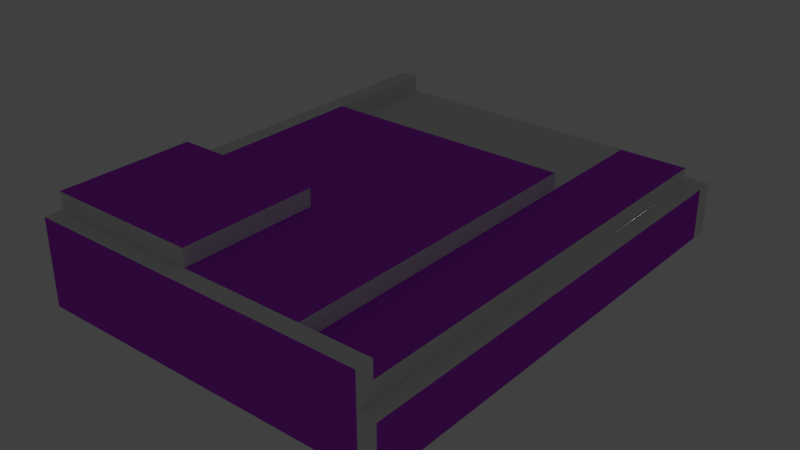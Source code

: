 # Source: mesh.blend  (saved by Blender 2.79.0; exported with 4.5.12 LTS)
import bpy
from mathutils import Matrix  # noqa: F401  (used for matrix-valued properties, if any)

bpy.ops.wm.read_factory_settings(use_empty=True)
scene = bpy.context.scene
scene.name = 'Scene'

# ---- collections
col_collection_1 = bpy.data.collections.new('Collection 1'); scene.collection.children.link(col_collection_1)

# ---- materials (node trees are filled in below, after node groups)
mat_rock = bpy.data.materials.new('Rock')
mat_rock.alpha_threshold = 0.0
mat_rock.use_transparent_shadow = False
mat_rock.roughness = 0.5
mat_rock.specular_intensity = 0.0
mat_nope = bpy.data.materials.new('nope')
mat_nope.alpha_threshold = 0.0
mat_nope.use_transparent_shadow = False
mat_nope.diffuse_color = (0.5048, 0.04846, 0.8, 1.0)
mat_nope.specular_color = (0.893, 0.1004, 1.0)
mat_nope.roughness = 0.5
mat_nope.specular_intensity = 0.0

# ---- material node trees

# ---- world
world_world = bpy.data.worlds.new('World'); scene.world = world_world
world_world.color = (0.05088, 0.05088, 0.05088)
world_world.use_sun_shadow = False
world_world.sun_shadow_jitter_overblur = 0.0
world_world.cycles.sampling_method = 'MANUAL'

# ---- lights
light_point_000 = bpy.data.lights.new('Point.000', 'POINT')
light_point_000.transmission_factor = 0.0
light_point_000.energy = 200.0
light_point_000.shadow_buffer_clip_start = 0.5
light_point_000.shadow_soft_size = 0.1
light_point_000.shadow_maximum_resolution = 0.006
light_point_000.use_absolute_resolution = True
light_point_008 = bpy.data.lights.new('Point.008', 'POINT')
light_point_008.transmission_factor = 0.0
light_point_008.energy = 200.0
light_point_008.shadow_buffer_clip_start = 0.5
light_point_008.shadow_soft_size = 0.1
light_point_008.shadow_maximum_resolution = 0.006
light_point_008.use_absolute_resolution = True

# ---- meshes
me_cube_026 = bpy.data.meshes.new('Cube.026')
me_cube_026.from_pydata([(-0.1151, -0.1151, -0.6042), (-0.1151, -0.1151, 0.2014), (-0.1151, 0.1151, -0.6042), (-0.1151, 0.1151, 0.2014), (0.1151, -0.1151, -0.6042), (0.1151, -0.1151, 0.2014), (0.1151, 0.1151, -0.6042), (0.1151, 0.1151, 0.2014)], [], [(0, 1, 3, 2), (2, 3, 7, 6), (6, 7, 5, 4), (4, 5, 1, 0), (2, 6, 4, 0), (7, 3, 1, 5)])
_uv = me_cube_026.uv_layers.new(name='UVMap')
_uv.uv.foreach_set('vector', [9.998e-05, 0.9999, 9.998e-05, 9.998e-05, 0.9999, 9.998e-05, 0.9999, 0.9999, 9.998e-05, 0.9999, 9.998e-05, 9.998e-05, 0.9999, 9.998e-05, 0.9999, 0.9999, 0.9999, 9.998e-05, 0.9999, 0.9999, 9.998e-05, 0.9999, 9.998e-05, 9.998e-05, 0.9999, 9.998e-05, 0.9999, 0.9999, 0.0001, 0.9999, 9.998e-05, 9.998e-05, 0.0001, 0.0001001, 0.9999, 9.998e-05, 0.9999, 0.9999, 9.998e-05, 0.9999, 0.9996, 0.9999, 9.998e-05, 0.9996, 0.000445, 9.998e-05, 0.9999, 0.0004451])
me_cube_026.materials.append(mat_rock)
me_cube_026.use_remesh_preserve_volume = False
me_cube_026.use_remesh_preserve_attributes = False
me_cube_026.use_mirror_vertex_groups = False
me_cube_026.update()
me_cube_025 = bpy.data.meshes.new('Cube.025')
me_cube_025.from_pydata([(-0.1151, -0.1151, -0.6042), (-0.1151, -0.1151, 0.2014), (-0.1151, 0.1151, -0.6042), (-0.1151, 0.1151, 0.2014), (0.1151, -0.1151, -0.6042), (0.1151, -0.1151, 0.2014), (0.1151, 0.1151, -0.6042), (0.1151, 0.1151, 0.2014)], [], [(0, 1, 3, 2), (2, 3, 7, 6), (6, 7, 5, 4), (4, 5, 1, 0), (2, 6, 4, 0), (7, 3, 1, 5)])
_uv = me_cube_025.uv_layers.new(name='UVMap')
_uv.uv.foreach_set('vector', [9.998e-05, 0.9999, 9.998e-05, 9.998e-05, 0.9999, 9.998e-05, 0.9999, 0.9999, 9.998e-05, 0.9999, 9.998e-05, 9.998e-05, 0.9999, 9.998e-05, 0.9999, 0.9999, 0.9999, 9.998e-05, 0.9999, 0.9999, 9.998e-05, 0.9999, 9.998e-05, 9.998e-05, 0.9999, 9.998e-05, 0.9999, 0.9999, 0.0001, 0.9999, 9.998e-05, 9.998e-05, 0.0001, 0.0001001, 0.9999, 9.998e-05, 0.9999, 0.9999, 9.998e-05, 0.9999, 0.9996, 0.9999, 9.998e-05, 0.9996, 0.000445, 9.998e-05, 0.9999, 0.0004451])
me_cube_025.materials.append(mat_rock)
me_cube_025.use_remesh_preserve_volume = False
me_cube_025.use_remesh_preserve_attributes = False
me_cube_025.use_mirror_vertex_groups = False
me_cube_025.update()
me_cube_024 = bpy.data.meshes.new('Cube.024')
me_cube_024.from_pydata([(-0.1151, -0.1151, -0.6042), (-0.1151, -0.1151, -0.2014), (-0.1151, 0.1151, -0.6042), (-0.1151, 0.1151, -0.2014), (9.686e-08, -0.1151, -0.6042), (9.686e-08, -0.1151, -0.2014), (9.686e-08, 0.1151, -0.6042), (9.686e-08, 0.1151, -0.2014)], [], [(0, 1, 3, 2), (2, 3, 7, 6), (6, 7, 5, 4), (4, 5, 1, 0), (2, 6, 4, 0), (7, 3, 1, 5)])
_uv = me_cube_024.uv_layers.new(name='UVMap')
_uv.uv.foreach_set('vector', [9.998e-05, 0.9999, 9.998e-05, 9.998e-05, 0.9999, 9.998e-05, 0.9999, 0.9999, 9.998e-05, 0.9999, 9.998e-05, 9.998e-05, 0.9999, 9.998e-05, 0.9999, 0.9999, 0.9999, 9.998e-05, 0.9999, 0.9999, 9.998e-05, 0.9999, 9.998e-05, 9.998e-05, 0.9999, 9.998e-05, 0.9999, 0.9999, 0.0001, 0.9999, 9.998e-05, 9.998e-05, 0.0001, 0.0001001, 0.9999, 9.998e-05, 0.9999, 0.9999, 9.998e-05, 0.9999, 0.9996, 0.9999, 9.998e-05, 0.9996, 0.000445, 9.998e-05, 0.9999, 0.0004451])
me_cube_024.materials.append(mat_rock)
me_cube_024.use_remesh_preserve_volume = False
me_cube_024.use_remesh_preserve_attributes = False
me_cube_024.use_mirror_vertex_groups = False
me_cube_024.update()
me_cube_023 = bpy.data.meshes.new('Cube.023')
me_cube_023.from_pydata([(-0.1151, -0.1151, -0.6042), (-0.1151, -0.1151, -0.2014), (-0.1151, 0.1151, -0.6042), (-0.1151, 0.1151, -0.2014), (9.686e-08, -0.1151, -0.6042), (9.686e-08, -0.1151, -0.2014), (9.686e-08, 0.1151, -0.6042), (9.686e-08, 0.1151, -0.2014)], [], [(0, 1, 3, 2), (2, 3, 7, 6), (6, 7, 5, 4), (4, 5, 1, 0), (2, 6, 4, 0), (7, 3, 1, 5)])
_uv = me_cube_023.uv_layers.new(name='UVMap')
_uv.uv.foreach_set('vector', [9.998e-05, 0.9999, 9.998e-05, 9.998e-05, 0.9999, 9.998e-05, 0.9999, 0.9999, 9.998e-05, 0.9999, 9.998e-05, 9.998e-05, 0.9999, 9.998e-05, 0.9999, 0.9999, 0.9999, 9.998e-05, 0.9999, 0.9999, 9.998e-05, 0.9999, 9.998e-05, 9.998e-05, 0.9999, 9.998e-05, 0.9999, 0.9999, 0.0001, 0.9999, 9.998e-05, 9.998e-05, 0.0001, 0.0001001, 0.9999, 9.998e-05, 0.9999, 0.9999, 9.998e-05, 0.9999, 0.9996, 0.9999, 9.998e-05, 0.9996, 0.000445, 9.998e-05, 0.9999, 0.0004451])
me_cube_023.materials.append(mat_rock)
me_cube_023.use_remesh_preserve_volume = False
me_cube_023.use_remesh_preserve_attributes = False
me_cube_023.use_mirror_vertex_groups = False
me_cube_023.update()
me_cube_022 = bpy.data.meshes.new('Cube.022')
me_cube_022.from_pydata([(0.0001836, 1.381, 0.8056), (0.0001837, 1.381, 4.431), (0.0001836, 2.301, 0.8056), (0.0001837, 2.301, 4.431), (0.1153, 1.381, 0.8056), (0.1153, 1.381, 4.431), (0.1153, 2.301, 0.8056), (0.1153, 2.301, 4.431)], [], [(0, 1, 3, 2), (2, 3, 7, 6), (6, 7, 5, 4), (4, 5, 1, 0), (2, 6, 4, 0), (7, 3, 1, 5)])
me_cube_022.polygons.foreach_set('material_index', [1, 0, 0, 0, 0, 0])
_uv = me_cube_022.uv_layers.new(name='UVMap')
_uv.uv.foreach_set('vector', [9.998e-05, 0.9999, 9.998e-05, 9.998e-05, 0.9999, 9.998e-05, 0.9999, 0.9999, 9.998e-05, 0.9999, 9.998e-05, 9.998e-05, 0.9999, 9.998e-05, 0.9999, 0.9999, 0.9999, 9.998e-05, 0.9999, 0.9999, 9.998e-05, 0.9999, 9.998e-05, 9.998e-05, 0.9999, 9.998e-05, 0.9999, 0.9999, 0.0001, 0.9999, 9.998e-05, 9.998e-05, 0.0001, 0.0001001, 0.9999, 9.998e-05, 0.9999, 0.9999, 9.998e-05, 0.9999, 0.9996, 0.9999, 9.998e-05, 0.9996, 0.000445, 9.998e-05, 0.9999, 0.0004451])
me_cube_022.materials.append(mat_rock)
me_cube_022.materials.append(mat_nope)
me_cube_022.use_remesh_preserve_volume = False
me_cube_022.use_remesh_preserve_attributes = False
me_cube_022.use_mirror_vertex_groups = False
me_cube_022.update()
me_cube_021 = bpy.data.meshes.new('Cube.021')
me_cube_021.from_pydata([(0.0001836, 1.381, 0.8056), (0.0001837, 1.381, 4.431), (0.0001836, 2.301, 0.8056), (0.0001837, 2.301, 4.431), (0.1153, 1.381, 0.8056), (0.1153, 1.381, 4.431), (0.1153, 2.301, 0.8056), (0.1153, 2.301, 4.431)], [], [(0, 1, 3, 2), (2, 3, 7, 6), (6, 7, 5, 4), (4, 5, 1, 0), (2, 6, 4, 0), (7, 3, 1, 5)])
me_cube_021.polygons.foreach_set('material_index', [1, 0, 0, 0, 0, 0])
_uv = me_cube_021.uv_layers.new(name='UVMap')
_uv.uv.foreach_set('vector', [9.998e-05, 0.9999, 9.998e-05, 9.998e-05, 0.9999, 9.998e-05, 0.9999, 0.9999, 9.998e-05, 0.9999, 9.998e-05, 9.998e-05, 0.9999, 9.998e-05, 0.9999, 0.9999, 0.9999, 9.998e-05, 0.9999, 0.9999, 9.998e-05, 0.9999, 9.998e-05, 9.998e-05, 0.9999, 9.998e-05, 0.9999, 0.9999, 0.0001, 0.9999, 9.998e-05, 9.998e-05, 0.0001, 0.0001001, 0.9999, 9.998e-05, 0.9999, 0.9999, 9.998e-05, 0.9999, 0.9996, 0.9999, 9.998e-05, 0.9996, 0.000445, 9.998e-05, 0.9999, 0.0004451])
me_cube_021.materials.append(mat_rock)
me_cube_021.materials.append(mat_nope)
me_cube_021.use_remesh_preserve_volume = False
me_cube_021.use_remesh_preserve_attributes = False
me_cube_021.use_mirror_vertex_groups = False
me_cube_021.update()
me_cube_019 = bpy.data.meshes.new('Cube.019')
me_cube_019.from_pydata([(0.0001835, 1.035, -1.611), (0.0001837, 1.035, 4.431), (0.0001835, 2.301, -1.611), (0.0001837, 2.301, 4.431), (0.1153, 1.035, -1.611), (0.1153, 1.035, 4.431), (0.1153, 2.301, -1.611), (0.1153, 2.301, 4.431)], [], [(0, 1, 3, 2), (2, 3, 7, 6), (6, 7, 5, 4), (4, 5, 1, 0), (2, 6, 4, 0), (7, 3, 1, 5)])
me_cube_019.polygons.foreach_set('material_index', [1, 0, 0, 0, 0, 0])
_uv = me_cube_019.uv_layers.new(name='UVMap')
_uv.uv.foreach_set('vector', [9.998e-05, 0.9999, 9.998e-05, 9.998e-05, 0.9999, 9.998e-05, 0.9999, 0.9999, 9.998e-05, 0.9999, 9.998e-05, 9.998e-05, 0.9999, 9.998e-05, 0.9999, 0.9999, 0.9999, 9.998e-05, 0.9999, 0.9999, 9.998e-05, 0.9999, 9.998e-05, 9.998e-05, 0.9999, 9.998e-05, 0.9999, 0.9999, 0.0001, 0.9999, 9.998e-05, 9.998e-05, 0.0001, 0.0001001, 0.9999, 9.998e-05, 0.9999, 0.9999, 9.998e-05, 0.9999, 0.9996, 0.9999, 9.998e-05, 0.9996, 0.000445, 9.998e-05, 0.9999, 0.0004451])
me_cube_019.materials.append(mat_rock)
me_cube_019.materials.append(mat_nope)
me_cube_019.use_remesh_preserve_volume = False
me_cube_019.use_remesh_preserve_attributes = False
me_cube_019.use_mirror_vertex_groups = False
me_cube_019.update()
me_cube_018 = bpy.data.meshes.new('Cube.018')
me_cube_018.from_pydata([(0.0001836, -0.6909, 1.192e-07), (0.0001836, -0.6909, 2.014), (0.0001836, 2.301, 1.192e-07), (0.0001836, 2.301, 2.014), (0.1153, -0.6909, 1.192e-07), (0.1153, -0.6909, 2.014), (0.1153, 2.301, 1.192e-07), (0.1153, 2.301, 2.014)], [], [(0, 1, 3, 2), (2, 3, 7, 6), (6, 7, 5, 4), (4, 5, 1, 0), (2, 6, 4, 0), (7, 3, 1, 5)])
me_cube_018.polygons.foreach_set('material_index', [0, 0, 1, 0, 0, 0])
_uv = me_cube_018.uv_layers.new(name='UVMap')
_uv.uv.foreach_set('vector', [9.998e-05, 0.9999, 9.998e-05, 9.998e-05, 0.9999, 9.998e-05, 0.9999, 0.9999, 9.998e-05, 0.9999, 9.998e-05, 9.998e-05, 0.9999, 9.998e-05, 0.9999, 0.9999, 0.9999, 9.998e-05, 0.9999, 0.9999, 9.998e-05, 0.9999, 9.998e-05, 9.998e-05, 0.9999, 9.998e-05, 0.9999, 0.9999, 0.0001, 0.9999, 9.998e-05, 9.998e-05, 0.0001, 0.0001001, 0.9999, 9.998e-05, 0.9999, 0.9999, 9.998e-05, 0.9999, 0.9996, 0.9999, 9.998e-05, 0.9996, 0.000445, 9.998e-05, 0.9999, 0.0004451])
me_cube_018.materials.append(mat_rock)
me_cube_018.materials.append(mat_nope)
me_cube_018.use_remesh_preserve_volume = False
me_cube_018.use_remesh_preserve_attributes = False
me_cube_018.use_mirror_vertex_groups = False
me_cube_018.update()
me_cube_017 = bpy.data.meshes.new('Cube.017')
me_cube_017.from_pydata([(0.0001836, -0.0004102, 1.192e-07), (0.0001836, -0.0004102, 2.014), (0.0001836, 2.301, 1.192e-07), (0.0001836, 2.301, 2.014), (0.1153, -0.0004102, 1.192e-07), (0.1153, -0.0004102, 2.014), (0.1153, 2.301, 1.192e-07), (0.1153, 2.301, 2.014)], [], [(0, 1, 3, 2), (2, 3, 7, 6), (6, 7, 5, 4), (4, 5, 1, 0), (2, 6, 4, 0), (7, 3, 1, 5)])
me_cube_017.polygons.foreach_set('material_index', [0, 0, 1, 0, 0, 0])
_uv = me_cube_017.uv_layers.new(name='UVMap')
_uv.uv.foreach_set('vector', [9.998e-05, 0.9999, 9.998e-05, 9.998e-05, 0.9999, 9.998e-05, 0.9999, 0.9999, 9.998e-05, 0.9999, 9.998e-05, 9.998e-05, 0.9999, 9.998e-05, 0.9999, 0.9999, 0.9999, 9.998e-05, 0.9999, 0.9999, 9.998e-05, 0.9999, 9.998e-05, 9.998e-05, 0.9999, 9.998e-05, 0.9999, 0.9999, 0.0001, 0.9999, 9.998e-05, 9.998e-05, 0.0001, 0.0001001, 0.9999, 9.998e-05, 0.9999, 0.9999, 9.998e-05, 0.9999, 0.9996, 0.9999, 9.998e-05, 0.9996, 0.000445, 9.998e-05, 0.9999, 0.0004451])
me_cube_017.materials.append(mat_rock)
me_cube_017.materials.append(mat_nope)
me_cube_017.use_remesh_preserve_volume = False
me_cube_017.use_remesh_preserve_attributes = False
me_cube_017.use_mirror_vertex_groups = False
me_cube_017.update()
me_cube_016 = bpy.data.meshes.new('Cube.016')
me_cube_016.from_pydata([(0.0001836, 1.496, 1.192e-07), (0.0001836, 1.496, 1.208), (0.0001836, 2.301, 1.192e-07), (0.0001836, 2.301, 1.208), (0.1153, 1.496, 1.192e-07), (0.1153, 1.496, 1.208), (0.1153, 2.301, 1.192e-07), (0.1153, 2.301, 1.208)], [], [(0, 1, 3, 2), (2, 3, 7, 6), (6, 7, 5, 4), (4, 5, 1, 0), (2, 6, 4, 0), (7, 3, 1, 5)])
me_cube_016.polygons.foreach_set('material_index', [0, 0, 1, 0, 0, 0])
_uv = me_cube_016.uv_layers.new(name='UVMap')
_uv.uv.foreach_set('vector', [9.998e-05, 0.9999, 9.998e-05, 9.998e-05, 0.9999, 9.998e-05, 0.9999, 0.9999, 9.998e-05, 0.9999, 9.998e-05, 9.998e-05, 0.9999, 9.998e-05, 0.9999, 0.9999, 0.9999, 9.998e-05, 0.9999, 0.9999, 9.998e-05, 0.9999, 9.998e-05, 9.998e-05, 0.9999, 9.998e-05, 0.9999, 0.9999, 0.0001, 0.9999, 9.998e-05, 9.998e-05, 0.0001, 0.0001001, 0.9999, 9.998e-05, 0.9999, 0.9999, 9.998e-05, 0.9999, 0.9996, 0.9999, 9.998e-05, 0.9996, 0.000445, 9.998e-05, 0.9999, 0.0004451])
me_cube_016.materials.append(mat_rock)
me_cube_016.materials.append(mat_nope)
me_cube_016.use_remesh_preserve_volume = False
me_cube_016.use_remesh_preserve_attributes = False
me_cube_016.use_mirror_vertex_groups = False
me_cube_016.update()
me_cube_015 = bpy.data.meshes.new('Cube.015')
me_cube_015.from_pydata([(-0.1151, -0.1151, -0.6042), (-0.1151, -0.1151, -0.2014), (-0.1151, 0.1151, -0.6042), (-0.1151, 0.1151, -0.2014), (9.686e-08, -0.1151, -0.6042), (9.686e-08, -0.1151, -0.2014), (9.686e-08, 0.1151, -0.6042), (9.686e-08, 0.1151, -0.2014)], [], [(0, 1, 3, 2), (2, 3, 7, 6), (6, 7, 5, 4), (4, 5, 1, 0), (2, 6, 4, 0), (7, 3, 1, 5)])
_uv = me_cube_015.uv_layers.new(name='UVMap')
_uv.uv.foreach_set('vector', [9.998e-05, 0.9999, 9.998e-05, 9.998e-05, 0.9999, 9.998e-05, 0.9999, 0.9999, 9.998e-05, 0.9999, 9.998e-05, 9.998e-05, 0.9999, 9.998e-05, 0.9999, 0.9999, 0.9999, 9.998e-05, 0.9999, 0.9999, 9.998e-05, 0.9999, 9.998e-05, 9.998e-05, 0.9999, 9.998e-05, 0.9999, 0.9999, 0.0001, 0.9999, 9.998e-05, 9.998e-05, 0.0001, 0.0001001, 0.9999, 9.998e-05, 0.9999, 0.9999, 9.998e-05, 0.9999, 0.9996, 0.9999, 9.998e-05, 0.9996, 0.000445, 9.998e-05, 0.9999, 0.0004451])
me_cube_015.materials.append(mat_rock)
me_cube_015.use_remesh_preserve_volume = False
me_cube_015.use_remesh_preserve_attributes = False
me_cube_015.use_mirror_vertex_groups = False
me_cube_015.update()
me_cube_014 = bpy.data.meshes.new('Cube.014')
me_cube_014.from_pydata([(-0.1151, -0.1151, -0.6042), (-0.1151, -0.1151, 0.2014), (-0.1151, 0.1151, -0.6042), (-0.1151, 0.1151, 0.2014), (0.1151, -0.1151, -0.6042), (0.1151, -0.1151, 0.2014), (0.1151, 0.1151, -0.6042), (0.1151, 0.1151, 0.2014)], [], [(0, 1, 3, 2), (2, 3, 7, 6), (6, 7, 5, 4), (4, 5, 1, 0), (2, 6, 4, 0), (7, 3, 1, 5)])
_uv = me_cube_014.uv_layers.new(name='UVMap')
_uv.uv.foreach_set('vector', [9.998e-05, 0.9999, 9.998e-05, 9.998e-05, 0.9999, 9.998e-05, 0.9999, 0.9999, 9.998e-05, 0.9999, 9.998e-05, 9.998e-05, 0.9999, 9.998e-05, 0.9999, 0.9999, 0.9999, 9.998e-05, 0.9999, 0.9999, 9.998e-05, 0.9999, 9.998e-05, 9.998e-05, 0.9999, 9.998e-05, 0.9999, 0.9999, 0.0001, 0.9999, 9.998e-05, 9.998e-05, 0.0001, 0.0001001, 0.9999, 9.998e-05, 0.9999, 0.9999, 9.998e-05, 0.9999, 0.9996, 0.9999, 9.998e-05, 0.9996, 0.000445, 9.998e-05, 0.9999, 0.0004451])
me_cube_014.materials.append(mat_rock)
me_cube_014.use_remesh_preserve_volume = False
me_cube_014.use_remesh_preserve_attributes = False
me_cube_014.use_mirror_vertex_groups = False
me_cube_014.update()
me_cube_013 = bpy.data.meshes.new('Cube.013')
me_cube_013.from_pydata([(0.0001836, -0.0004102, -1.611), (0.0001836, -0.0004102, 1.208), (0.0001836, 1.726, -1.611), (0.0001836, 1.726, 1.208), (0.1153, -0.0004102, -1.611), (0.1153, -0.0004102, 1.208), (0.1153, 1.726, -1.611), (0.1153, 1.726, 1.208)], [], [(0, 1, 3, 2), (2, 3, 7, 6), (6, 7, 5, 4), (4, 5, 1, 0), (2, 6, 4, 0), (7, 3, 1, 5)])
_uv = me_cube_013.uv_layers.new(name='UVMap')
_uv.uv.foreach_set('vector', [9.998e-05, 0.9999, 9.998e-05, 9.998e-05, 0.9999, 9.998e-05, 0.9999, 0.9999, 9.998e-05, 0.9999, 9.998e-05, 9.998e-05, 0.9999, 9.998e-05, 0.9999, 0.9999, 0.9999, 9.998e-05, 0.9999, 0.9999, 9.998e-05, 0.9999, 9.998e-05, 9.998e-05, 0.9999, 9.998e-05, 0.9999, 0.9999, 0.0001, 0.9999, 9.998e-05, 9.998e-05, 0.0001, 0.0001001, 0.9999, 9.998e-05, 0.9999, 0.9999, 9.998e-05, 0.9999, 0.9996, 0.9999, 9.998e-05, 0.9996, 0.000445, 9.998e-05, 0.9999, 0.0004451])
me_cube_013.materials.append(mat_rock)
me_cube_013.materials.append(mat_nope)
me_cube_013.use_remesh_preserve_volume = False
me_cube_013.use_remesh_preserve_attributes = False
me_cube_013.use_mirror_vertex_groups = False
me_cube_013.update()
me_cube_012 = bpy.data.meshes.new('Cube.012')
me_cube_012.from_pydata([(0.0001836, -0.806, -0.4028), (0.0001836, -0.806, 1.208), (0.0001836, 2.301, -0.4028), (0.0001836, 2.301, 1.208), (0.1153, -0.806, -0.4028), (0.1153, -0.806, 1.208), (0.1153, 2.301, -0.4028), (0.1153, 2.301, 1.208)], [], [(0, 1, 3, 2), (2, 3, 7, 6), (6, 7, 5, 4), (4, 5, 1, 0), (2, 6, 4, 0), (7, 3, 1, 5)])
me_cube_012.polygons.foreach_set('material_index', [1, 0, 0, 0, 0, 0])
_uv = me_cube_012.uv_layers.new(name='UVMap')
_uv.uv.foreach_set('vector', [9.998e-05, 0.9999, 9.998e-05, 9.998e-05, 0.9999, 9.998e-05, 0.9999, 0.9999, 9.998e-05, 0.9999, 9.998e-05, 9.998e-05, 0.9999, 9.998e-05, 0.9999, 0.9999, 0.9999, 9.998e-05, 0.9999, 0.9999, 9.998e-05, 0.9999, 9.998e-05, 9.998e-05, 0.9999, 9.998e-05, 0.9999, 0.9999, 0.0001, 0.9999, 9.998e-05, 9.998e-05, 0.0001, 0.0001001, 0.9999, 9.998e-05, 0.9999, 0.9999, 9.998e-05, 0.9999, 0.9996, 0.9999, 9.998e-05, 0.9996, 0.000445, 9.998e-05, 0.9999, 0.0004451])
me_cube_012.materials.append(mat_rock)
me_cube_012.materials.append(mat_nope)
me_cube_012.use_remesh_preserve_volume = False
me_cube_012.use_remesh_preserve_attributes = False
me_cube_012.use_mirror_vertex_groups = False
me_cube_012.update()
me_cube_011 = bpy.data.meshes.new('Cube.011')
me_cube_011.from_pydata([(-0.1151, -0.1151, -0.6042), (-0.1151, -0.1151, 0.2014), (-0.1151, 0.1151, -0.6042), (-0.1151, 0.1151, 0.2014), (0.1151, -0.1151, -0.6042), (0.1151, -0.1151, 0.2014), (0.1151, 0.1151, -0.6042), (0.1151, 0.1151, 0.2014)], [], [(0, 1, 3, 2), (2, 3, 7, 6), (6, 7, 5, 4), (4, 5, 1, 0), (2, 6, 4, 0), (7, 3, 1, 5)])
_uv = me_cube_011.uv_layers.new(name='UVMap')
_uv.uv.foreach_set('vector', [9.998e-05, 0.9999, 9.998e-05, 9.998e-05, 0.9999, 9.998e-05, 0.9999, 0.9999, 9.998e-05, 0.9999, 9.998e-05, 9.998e-05, 0.9999, 9.998e-05, 0.9999, 0.9999, 0.9999, 9.998e-05, 0.9999, 0.9999, 9.998e-05, 0.9999, 9.998e-05, 9.998e-05, 0.9999, 9.998e-05, 0.9999, 0.9999, 0.0001, 0.9999, 9.998e-05, 9.998e-05, 0.0001, 0.0001001, 0.9999, 9.998e-05, 0.9999, 0.9999, 9.998e-05, 0.9999, 0.9996, 0.9999, 9.998e-05, 0.9996, 0.000445, 9.998e-05, 0.9999, 0.0004451])
me_cube_011.materials.append(mat_rock)
me_cube_011.use_remesh_preserve_volume = False
me_cube_011.use_remesh_preserve_attributes = False
me_cube_011.use_mirror_vertex_groups = False
me_cube_011.update()
me_cube_009 = bpy.data.meshes.new('Cube.009')
me_cube_009.from_pydata([(-0.1151, -0.1151, -0.6042), (-0.1151, -0.1151, 0.2014), (-0.1151, 0.1151, -0.6042), (-0.1151, 0.1151, 0.2014), (0.1151, -0.1151, -0.6042), (0.1151, -0.1151, 0.2014), (0.1151, 0.1151, -0.6042), (0.1151, 0.1151, 0.2014)], [], [(0, 1, 3, 2), (2, 3, 7, 6), (6, 7, 5, 4), (4, 5, 1, 0), (2, 6, 4, 0), (7, 3, 1, 5)])
_uv = me_cube_009.uv_layers.new(name='UVMap')
_uv.uv.foreach_set('vector', [9.998e-05, 0.9999, 9.998e-05, 9.998e-05, 0.9999, 9.998e-05, 0.9999, 0.9999, 9.998e-05, 0.9999, 9.998e-05, 9.998e-05, 0.9999, 9.998e-05, 0.9999, 0.9999, 0.9999, 9.998e-05, 0.9999, 0.9999, 9.998e-05, 0.9999, 9.998e-05, 9.998e-05, 0.9999, 9.998e-05, 0.9999, 0.9999, 0.0001, 0.9999, 9.998e-05, 9.998e-05, 0.0001, 0.0001001, 0.9999, 9.998e-05, 0.9999, 0.9999, 9.998e-05, 0.9999, 0.9996, 0.9999, 9.998e-05, 0.9996, 0.000445, 9.998e-05, 0.9999, 0.0004451])
me_cube_009.materials.append(mat_rock)
me_cube_009.use_remesh_preserve_volume = False
me_cube_009.use_remesh_preserve_attributes = False
me_cube_009.use_mirror_vertex_groups = False
me_cube_009.update()
me_cube_010 = bpy.data.meshes.new('Cube.010')
me_cube_010.from_pydata([(0.0001836, -0.0004102, 1.192e-07), (0.0001836, -0.0004102, 1.208), (0.0001836, 2.301, 1.192e-07), (0.0001836, 2.301, 1.208), (0.1153, -0.0004102, 1.192e-07), (0.1153, -0.0004102, 1.208), (0.1153, 2.301, 1.192e-07), (0.1153, 2.301, 1.208)], [], [(0, 1, 3, 2), (2, 3, 7, 6), (6, 7, 5, 4), (4, 5, 1, 0), (2, 6, 4, 0), (7, 3, 1, 5)])
_uv = me_cube_010.uv_layers.new(name='UVMap')
_uv.uv.foreach_set('vector', [9.998e-05, 0.9999, 9.998e-05, 9.998e-05, 0.9999, 9.998e-05, 0.9999, 0.9999, 9.998e-05, 0.9999, 9.998e-05, 9.998e-05, 0.9999, 9.998e-05, 0.9999, 0.9999, 0.9999, 9.998e-05, 0.9999, 0.9999, 9.998e-05, 0.9999, 9.998e-05, 9.998e-05, 0.9999, 9.998e-05, 0.9999, 0.9999, 0.0001, 0.9999, 9.998e-05, 9.998e-05, 0.0001, 0.0001001, 0.9999, 9.998e-05, 0.9999, 0.9999, 9.998e-05, 0.9999, 0.9996, 0.9999, 9.998e-05, 0.9996, 0.000445, 9.998e-05, 0.9999, 0.0004451])
me_cube_010.materials.append(mat_rock)
me_cube_010.use_remesh_preserve_volume = False
me_cube_010.use_remesh_preserve_attributes = False
me_cube_010.use_mirror_vertex_groups = False
me_cube_010.update()
me_cube_005 = bpy.data.meshes.new('Cube.005')
me_cube_005.from_pydata([(0.0001836, -0.0004102, 1.192e-07), (0.0001836, -0.0004102, 1.208), (0.0001836, 2.301, 1.192e-07), (0.0001836, 2.301, 1.208), (0.1153, -0.0004102, 1.192e-07), (0.1153, -0.0004102, 1.208), (0.1153, 2.301, 1.192e-07), (0.1153, 2.301, 1.208)], [], [(0, 1, 3, 2), (2, 3, 7, 6), (6, 7, 5, 4), (4, 5, 1, 0), (2, 6, 4, 0), (7, 3, 1, 5)])
me_cube_005.polygons.foreach_set('material_index', [0, 0, 1, 0, 0, 0])
_uv = me_cube_005.uv_layers.new(name='UVMap')
_uv.uv.foreach_set('vector', [9.998e-05, 0.9999, 9.998e-05, 9.998e-05, 0.9999, 9.998e-05, 0.9999, 0.9999, 9.998e-05, 0.9999, 9.998e-05, 9.998e-05, 0.9999, 9.998e-05, 0.9999, 0.9999, 0.9999, 9.998e-05, 0.9999, 0.9999, 9.998e-05, 0.9999, 9.998e-05, 9.998e-05, 0.9999, 9.998e-05, 0.9999, 0.9999, 0.0001, 0.9999, 9.998e-05, 9.998e-05, 0.0001, 0.0001001, 0.9999, 9.998e-05, 0.9999, 0.9999, 9.998e-05, 0.9999, 0.9996, 0.9999, 9.998e-05, 0.9996, 0.000445, 9.998e-05, 0.9999, 0.0004451])
me_cube_005.materials.append(mat_rock)
me_cube_005.materials.append(mat_nope)
me_cube_005.use_remesh_preserve_volume = False
me_cube_005.use_remesh_preserve_attributes = False
me_cube_005.use_mirror_vertex_groups = False
me_cube_005.update()
me_cube_004 = bpy.data.meshes.new('Cube.004')
me_cube_004.from_pydata([(-0.05754, 0.0, -1.611), (-0.05754, 0.0, 0.0), (-0.05754, 0.4603, -1.611), (-0.05754, 0.4603, 0.0), (0.05754, 0.0, -1.611), (0.05754, 0.0, 0.0), (0.05754, 0.4603, -1.611), (0.05754, 0.4603, 0.0)], [], [(0, 1, 3, 2), (2, 3, 7, 6), (6, 7, 5, 4), (4, 5, 1, 0), (2, 6, 4, 0), (7, 3, 1, 5)])
_uv = me_cube_004.uv_layers.new(name='UVMap')
_uv.uv.foreach_set('vector', [9.998e-05, 0.9999, 9.998e-05, 9.998e-05, 0.9999, 9.998e-05, 0.9999, 0.9999, 9.998e-05, 0.9999, 9.998e-05, 9.998e-05, 0.9999, 9.998e-05, 0.9999, 0.9999, 0.9999, 9.998e-05, 0.9999, 0.9999, 9.998e-05, 0.9999, 9.998e-05, 9.998e-05, 0.9999, 9.998e-05, 0.9999, 0.9999, 0.0001, 0.9999, 9.998e-05, 9.998e-05, 0.0001, 0.0001001, 0.9999, 9.998e-05, 0.9999, 0.9999, 9.998e-05, 0.9999, 0.9996, 0.9999, 9.998e-05, 0.9996, 0.000445, 9.998e-05, 0.9999, 0.0004451])
me_cube_004.materials.append(mat_rock)
me_cube_004.use_remesh_preserve_volume = False
me_cube_004.use_remesh_preserve_attributes = False
me_cube_004.use_mirror_vertex_groups = False
me_cube_004.update()
me_cube_003 = bpy.data.meshes.new('Cube.003')
me_cube_003.from_pydata([(0.3453, -0.4603, -0.2014), (0.3453, -0.4603, 1.41), (0.3453, 0.4603, -0.2014), (0.3453, 0.4603, 1.41), (0.4603, -0.4603, -0.2014), (0.4603, -0.4603, 1.41), (0.4603, 0.4603, -0.2014), (0.4603, 0.4603, 1.41)], [], [(0, 1, 3, 2), (2, 3, 7, 6), (6, 7, 5, 4), (4, 5, 1, 0), (2, 6, 4, 0), (7, 3, 1, 5)])
_uv = me_cube_003.uv_layers.new(name='UVMap')
_uv.uv.foreach_set('vector', [9.998e-05, 0.9999, 9.998e-05, 9.998e-05, 0.9999, 9.998e-05, 0.9999, 0.9999, 9.998e-05, 0.9999, 9.998e-05, 9.998e-05, 0.9999, 9.998e-05, 0.9999, 0.9999, 0.9999, 9.998e-05, 0.9999, 0.9999, 9.998e-05, 0.9999, 9.998e-05, 9.998e-05, 0.9999, 9.998e-05, 0.9999, 0.9999, 0.0001, 0.9999, 9.998e-05, 9.998e-05, 0.0001, 0.0001001, 0.9999, 9.998e-05, 0.9999, 0.9999, 9.998e-05, 0.9999, 0.9996, 0.9999, 9.998e-05, 0.9996, 0.000445, 9.998e-05, 0.9999, 0.0004451])
me_cube_003.materials.append(mat_rock)
me_cube_003.use_remesh_preserve_volume = False
me_cube_003.use_remesh_preserve_attributes = False
me_cube_003.use_mirror_vertex_groups = False
me_cube_003.update()
me_cube_002 = bpy.data.meshes.new('Cube.002')
me_cube_002.from_pydata([(0.3453, -0.4603, -0.2014), (0.3453, -0.4603, 1.41), (0.3453, 0.4603, -0.2014), (0.3453, 0.4603, 1.41), (0.4603, -0.4603, -0.2014), (0.4603, -0.4603, 1.41), (0.4603, 0.4603, -0.2014), (0.4603, 0.4603, 1.41)], [], [(0, 1, 3, 2), (2, 3, 7, 6), (6, 7, 5, 4), (4, 5, 1, 0), (2, 6, 4, 0), (7, 3, 1, 5)])
_uv = me_cube_002.uv_layers.new(name='UVMap')
_uv.uv.foreach_set('vector', [9.998e-05, 0.9999, 9.998e-05, 9.998e-05, 0.9999, 9.998e-05, 0.9999, 0.9999, 9.998e-05, 0.9999, 9.998e-05, 9.998e-05, 0.9999, 9.998e-05, 0.9999, 0.9999, 0.9999, 9.998e-05, 0.9999, 0.9999, 9.998e-05, 0.9999, 9.998e-05, 9.998e-05, 0.9999, 9.998e-05, 0.9999, 0.9999, 0.0001, 0.9999, 9.998e-05, 9.998e-05, 0.0001, 0.0001001, 0.9999, 9.998e-05, 0.9999, 0.9999, 9.998e-05, 0.9999, 0.9996, 0.9999, 9.998e-05, 0.9996, 0.000445, 9.998e-05, 0.9999, 0.0004451])
me_cube_002.materials.append(mat_rock)
me_cube_002.use_remesh_preserve_volume = False
me_cube_002.use_remesh_preserve_attributes = False
me_cube_002.use_mirror_vertex_groups = False
me_cube_002.update()
me_cube_001 = bpy.data.meshes.new('Cube.001')
me_cube_001.from_pydata([(-0.1151, -0.1151, -0.6042), (-0.1151, -0.1151, 0.2014), (-0.1151, 0.1151, -0.6042), (-0.1151, 0.1151, 0.2014), (0.1151, -0.1151, -0.6042), (0.1151, -0.1151, 0.2014), (0.1151, 0.1151, -0.6042), (0.1151, 0.1151, 0.2014)], [], [(0, 1, 3, 2), (2, 3, 7, 6), (6, 7, 5, 4), (4, 5, 1, 0), (2, 6, 4, 0), (7, 3, 1, 5)])
_uv = me_cube_001.uv_layers.new(name='UVMap')
_uv.uv.foreach_set('vector', [9.998e-05, 0.9999, 9.998e-05, 9.998e-05, 0.9999, 9.998e-05, 0.9999, 0.9999, 9.998e-05, 0.9999, 9.998e-05, 9.998e-05, 0.9999, 9.998e-05, 0.9999, 0.9999, 0.9999, 9.998e-05, 0.9999, 0.9999, 9.998e-05, 0.9999, 9.998e-05, 9.998e-05, 0.9999, 9.998e-05, 0.9999, 0.9999, 0.0001, 0.9999, 9.998e-05, 9.998e-05, 0.0001, 0.0001001, 0.9999, 9.998e-05, 0.9999, 0.9999, 9.998e-05, 0.9999, 0.9996, 0.9999, 9.998e-05, 0.9996, 0.000445, 9.998e-05, 0.9999, 0.0004451])
me_cube_001.materials.append(mat_rock)
me_cube_001.use_remesh_preserve_volume = False
me_cube_001.use_remesh_preserve_attributes = False
me_cube_001.use_mirror_vertex_groups = False
me_cube_001.update()
me_cube_000 = bpy.data.meshes.new('Cube.000')
me_cube_000.from_pydata([(0.3453, -0.4603, -0.2014), (0.3453, -0.4603, 1.41), (0.3453, 0.4603, -0.2014), (0.3453, 0.4603, 1.41), (0.4603, -0.4603, -0.2014), (0.4603, -0.4603, 1.41), (0.4603, 0.4603, -0.2014), (0.4603, 0.4603, 1.41)], [], [(0, 1, 3, 2), (2, 3, 7, 6), (6, 7, 5, 4), (4, 5, 1, 0), (2, 6, 4, 0), (7, 3, 1, 5)])
_uv = me_cube_000.uv_layers.new(name='UVMap')
_uv.uv.foreach_set('vector', [9.998e-05, 0.9999, 9.998e-05, 9.998e-05, 0.9999, 9.998e-05, 0.9999, 0.9999, 9.998e-05, 0.9999, 9.998e-05, 9.998e-05, 0.9999, 9.998e-05, 0.9999, 0.9999, 0.9999, 9.998e-05, 0.9999, 0.9999, 9.998e-05, 0.9999, 9.998e-05, 9.998e-05, 0.9999, 9.998e-05, 0.9999, 0.9999, 0.0001, 0.9999, 9.998e-05, 9.998e-05, 0.0001, 0.0001001, 0.9999, 9.998e-05, 0.9999, 0.9999, 9.998e-05, 0.9999, 0.9996, 0.9999, 9.998e-05, 0.9996, 0.000445, 9.998e-05, 0.9999, 0.0004451])
me_cube_000.materials.append(mat_rock)
me_cube_000.use_remesh_preserve_volume = False
me_cube_000.use_remesh_preserve_attributes = False
me_cube_000.use_mirror_vertex_groups = False
me_cube_000.update()
me_cube_050 = bpy.data.meshes.new('Cube.050')
me_cube_050.from_pydata([(-0.6905, -0.9207, -0.8056), (-0.6905, -0.9207, -0.4028), (-0.6905, 2.072, -0.8056), (-0.6905, 2.072, -0.4028), (1.611, -0.9207, -0.8056), (1.611, -0.9207, -0.4028), (1.611, 2.072, -0.8056), (1.611, 2.072, -0.4028)], [], [(0, 1, 3, 2), (2, 3, 7, 6), (6, 7, 5, 4), (4, 5, 1, 0), (2, 6, 4, 0), (7, 3, 1, 5)])
me_cube_050.polygons.foreach_set('material_index', [0, 0, 0, 0, 1, 0])
_uv = me_cube_050.uv_layers.new(name='UVMap')
_uv.uv.foreach_set('vector', [9.998e-05, 0.9999, 9.998e-05, 9.998e-05, 0.9999, 9.998e-05, 0.9999, 0.9999, 9.998e-05, 0.9999, 9.998e-05, 9.998e-05, 0.9999, 9.998e-05, 0.9999, 0.9999, 0.9999, 9.998e-05, 0.9999, 0.9999, 9.998e-05, 0.9999, 9.998e-05, 9.998e-05, 0.9999, 9.998e-05, 0.9999, 0.9999, 0.0001, 0.9999, 9.998e-05, 9.998e-05, 0.0001, 0.0001001, 0.9999, 9.998e-05, 0.9999, 0.9999, 9.998e-05, 0.9999, 0.9996, 0.9999, 9.998e-05, 0.9996, 0.000445, 9.998e-05, 0.9999, 0.0004451])
me_cube_050.materials.append(mat_rock)
me_cube_050.materials.append(mat_nope)
me_cube_050.use_remesh_preserve_volume = False
me_cube_050.use_remesh_preserve_attributes = False
me_cube_050.use_mirror_vertex_groups = False
me_cube_050.update()

# ---- objects
ob_cube_022 = bpy.data.objects.new('Cube.022', me_cube_026)
ob_cube_021 = bpy.data.objects.new('Cube.021', me_cube_025)
ob_cube_008 = bpy.data.objects.new('Cube.008', me_cube_024)
ob_cube_007 = bpy.data.objects.new('Cube.007', me_cube_023)
ob_cube_006 = bpy.data.objects.new('Cube.006', me_cube_022)
ob_cube_020 = bpy.data.objects.new('Cube.020', me_cube_021)
ob_cube_019 = bpy.data.objects.new('Cube.019', me_cube_019)
ob_cube_018 = bpy.data.objects.new('Cube.018', me_cube_018)
ob_cube_017 = bpy.data.objects.new('Cube.017', me_cube_017)
ob_cube_016 = bpy.data.objects.new('Cube.016', me_cube_016)
ob_cube_015 = bpy.data.objects.new('Cube.015', me_cube_015)
ob_cube_014 = bpy.data.objects.new('Cube.014', me_cube_014)
ob_cube_013 = bpy.data.objects.new('Cube.013', me_cube_013)
ob_cube_012 = bpy.data.objects.new('Cube.012', me_cube_012)
ob_cube_011 = bpy.data.objects.new('Cube.011', me_cube_011)
ob_cube_010 = bpy.data.objects.new('Cube.010', me_cube_009)
ob_point_000 = bpy.data.objects.new('Point.000', light_point_000)
ob_cube_009 = bpy.data.objects.new('Cube.009', me_cube_010)
ob_cube_005 = bpy.data.objects.new('Cube.005', me_cube_005)
ob_cube_004 = bpy.data.objects.new('Cube.004', me_cube_004)
ob_cube_003 = bpy.data.objects.new('Cube.003', me_cube_003)
ob_cube_002 = bpy.data.objects.new('Cube.002', me_cube_002)
ob_cube_001 = bpy.data.objects.new('Cube.001', me_cube_001)
ob_cube_000 = bpy.data.objects.new('Cube.000', me_cube_000)
ob_cube_081 = bpy.data.objects.new('Cube.081', me_cube_050)
ob_point_008 = bpy.data.objects.new('Point.008', light_point_008)

# ---- transforms, parenting, visibility, modifiers, constraints
ob_cube_022.location = (-1.998, -5.004, 1.5)
ob_cube_022.scale = (8.689, 8.689, 2.483)
ob_cube_022.lineart.crease_threshold = 0.0
ob_cube_021.location = (2.002, 4.996, 1.5)
ob_cube_021.scale = (8.689, 8.689, 2.483)
ob_cube_021.lineart.crease_threshold = 0.0
ob_cube_008.location = (4.002, 12.0, 1.5)
ob_cube_008.scale = (8.689, 8.689, 2.483)
ob_cube_008.lineart.crease_threshold = 0.0
ob_cube_007.location = (-1.998, 8.996, 1.5)
ob_cube_007.scale = (8.689, 8.689, 2.483)
ob_cube_007.lineart.crease_threshold = 0.0
ob_cube_006.location = (-6.0, -18.0, 6.0)
ob_cube_006.rotation_euler = (-0.0, 1.571, 0.0)
ob_cube_006.scale = (8.689, 8.689, 2.483)
ob_cube_006.lineart.crease_threshold = 0.0
ob_cube_020.location = (1.0, -18.0, 5.0)
ob_cube_020.rotation_euler = (-0.0, 1.571, 0.0)
ob_cube_020.scale = (8.689, 8.689, 2.483)
ob_cube_020.lineart.crease_threshold = 0.0
ob_cube_019.location = (1.0, -7.0, 5.0)
ob_cube_019.rotation_euler = (-0.0, 1.571, 0.0)
ob_cube_019.scale = (8.689, 8.689, 2.483)
ob_cube_019.lineart.crease_threshold = 0.0
ob_cube_018.location = (-3.0, 14.0, 0.0)
ob_cube_018.rotation_euler = (0.0, -0.0, 9.425)
ob_cube_018.scale = (8.689, 8.689, 2.483)
ob_cube_018.lineart.crease_threshold = 0.0
ob_cube_017.location = (-4.0, -6.0, 0.0)
ob_cube_017.rotation_euler = (0.0, -0.0, 4.712)
ob_cube_017.scale = (8.689, 8.689, 2.483)
ob_cube_017.lineart.crease_threshold = 0.0
ob_cube_016.location = (16.0, -20.0, 0.0)
ob_cube_016.scale = (8.689, 8.689, 2.483)
ob_cube_016.lineart.crease_threshold = 0.0
ob_cube_015.location = (7.002, 19.0, 1.5)
ob_cube_015.scale = (8.689, 8.689, 2.483)
ob_cube_015.lineart.crease_threshold = 0.0
ob_cube_014.location = (14.93, 18.97, 0.7536)
ob_cube_014.rotation_euler = (0.0, -0.0, -0.8239)
ob_cube_014.scale = (4.345, 4.345, 1.241)
ob_cube_014.lineart.crease_threshold = 0.0
ob_cube_013.location = (12.0, 17.0, 4.0)
ob_cube_013.rotation_euler = (-1.571, 1.571, 0.0)
ob_cube_013.scale = (8.689, 8.689, 2.483)
ob_cube_013.lineart.crease_threshold = 0.0
ob_cube_012.location = (13.0, -9.537e-07, 4.0)
ob_cube_012.rotation_euler = (-0.0, 1.571, 0.0)
ob_cube_012.scale = (8.689, 8.689, 2.483)
ob_cube_012.lineart.crease_threshold = 0.0
ob_cube_011.location = (11.0, 19.0, 1.5)
ob_cube_011.scale = (8.689, 8.689, 2.483)
ob_cube_011.lineart.crease_threshold = 0.0
ob_cube_010.location = (7.002, 14.0, 1.5)
ob_cube_010.scale = (8.689, 8.689, 2.483)
ob_cube_010.lineart.crease_threshold = 0.0
ob_point_000.location = (0.3976, 14.87, 1.185)
ob_point_000.scale = (0.5, 0.5, 1.0)
ob_point_000.lineart.crease_threshold = 0.0
ob_cube_009.location = (17.0, 20.0, 0.0)
ob_cube_009.rotation_euler = (0.0, -0.0, 1.571)
ob_cube_009.scale = (8.689, 8.689, 2.483)
ob_cube_009.lineart.crease_threshold = 0.0
ob_cube_005.location = (16.0, -9.537e-07, 0.0)
ob_cube_005.scale = (8.689, 8.689, 2.483)
ob_cube_005.lineart.crease_threshold = 0.0
ob_cube_004.location = (8.002, 3.496, 4.0)
ob_cube_004.rotation_euler = (0.0, -0.0, 1.571)
ob_cube_004.scale = (8.689, 8.689, 2.483)
ob_cube_004.lineart.crease_threshold = 0.0
ob_cube_003.location = (8.002, 8.996, 0.5)
ob_cube_003.rotation_euler = (0.0, -0.0, 1.571)
ob_cube_003.scale = (8.689, 8.689, 2.483)
ob_cube_003.lineart.crease_threshold = 0.0
ob_cube_002.location = (1.002, 7.996, 0.5)
ob_cube_002.scale = (8.689, 8.689, 2.483)
ob_cube_002.lineart.crease_threshold = 0.0
ob_cube_001.location = (13.0, 11.0, 1.5)
ob_cube_001.scale = (8.689, 8.689, 2.483)
ob_cube_001.lineart.crease_threshold = 0.0
ob_cube_000.location = (8.002, 7.996, 0.5)
ob_cube_000.scale = (8.689, 8.689, 2.483)
ob_cube_000.lineart.crease_threshold = 0.0
ob_cube_081.location = (2.002, 1.996, 1.0)
ob_cube_081.scale = (8.689, 8.689, 2.483)
ob_cube_081.lineart.crease_threshold = 0.0
ob_point_008.location = (15.4, 14.87, 2.701)
ob_point_008.scale = (0.5, 0.5, 1.0)
ob_point_008.lineart.crease_threshold = 0.0

# ---- collection membership
col_collection_1.objects.link(ob_cube_022)
col_collection_1.objects.link(ob_cube_021)
col_collection_1.objects.link(ob_cube_008)
col_collection_1.objects.link(ob_cube_007)
col_collection_1.objects.link(ob_cube_006)
col_collection_1.objects.link(ob_cube_020)
col_collection_1.objects.link(ob_cube_019)
col_collection_1.objects.link(ob_cube_018)
col_collection_1.objects.link(ob_cube_017)
col_collection_1.objects.link(ob_cube_016)
col_collection_1.objects.link(ob_cube_015)
col_collection_1.objects.link(ob_cube_014)
col_collection_1.objects.link(ob_cube_013)
col_collection_1.objects.link(ob_cube_012)
col_collection_1.objects.link(ob_cube_011)
col_collection_1.objects.link(ob_cube_010)
col_collection_1.objects.link(ob_point_000)
col_collection_1.objects.link(ob_cube_009)
col_collection_1.objects.link(ob_cube_005)
col_collection_1.objects.link(ob_cube_004)
col_collection_1.objects.link(ob_cube_003)
col_collection_1.objects.link(ob_cube_002)
col_collection_1.objects.link(ob_cube_001)
col_collection_1.objects.link(ob_cube_000)
col_collection_1.objects.link(ob_cube_081)
col_collection_1.objects.link(ob_point_008)

# ---- scene / render settings (as saved in the file)
scene.frame_start = 1; scene.frame_end = 250; scene.frame_set(165)
scene.render.engine = 'BLENDER_EEVEE_NEXT'
scene.render.resolution_percentage = 50
scene.render.dither_intensity = 0.0
scene.cycles.use_denoising = False
scene.cycles.samples = 128
scene.cycles.sampling_pattern = 'TABULATED_SOBOL'
scene.cycles.use_adaptive_sampling = False
scene.cycles.use_light_tree = False
scene.cycles.blur_glossy = 0.0
scene.cycles.sample_clamp_indirect = 0.0
scene.view_settings.view_transform = 'Standard'
bpy.context.view_layer.update()

# ---- added for rendering (the .blend has no active camera): camera
cam_auto = bpy.data.cameras.new('AutoCamera')
cam_auto.lens = 50.0
cam_auto.sensor_width = 36.0
cam_auto.clip_end = 1000.0
ob_auto_camera = bpy.data.objects.new('AutoCamera', cam_auto)
scene.collection.objects.link(ob_auto_camera)
ob_auto_camera.location = (39.5315, -32.6388, 28.9244)
ob_auto_camera.rotation_euler = (1.09748, -7.21219e-08, 0.694738)
scene.camera = ob_auto_camera
bpy.context.view_layer.update()
